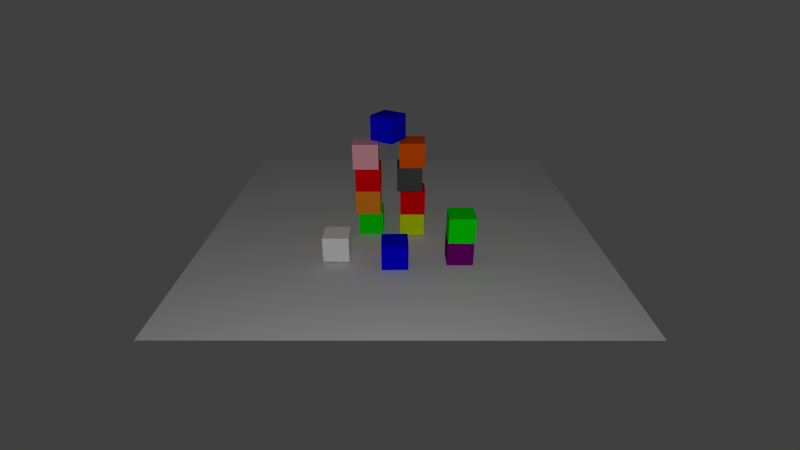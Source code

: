 # Source: scene.blend  (saved by Blender 2.78.0; exported with 4.5.12 LTS)
import bpy
from mathutils import Matrix  # noqa: F401  (used for matrix-valued properties, if any)

bpy.ops.wm.read_factory_settings(use_empty=True)
scene = bpy.context.scene
scene.name = 'Scene'

# ---- collections
col_collection_1 = bpy.data.collections.new('Collection 1'); scene.collection.children.link(col_collection_1)

# ---- materials (node trees are filled in below, after node groups)
mat_material_001 = bpy.data.materials.new('Material.001')
mat_material_001.alpha_threshold = 0.0
mat_material_001.use_transparent_shadow = False
mat_material_001.diffuse_color = (0.00462, 1.0, 0.0, 1.0)
mat_material_001.roughness = 0.5
mat_material_001.line_color = (0.0, 0.0, 0.0, 1.0)
mat_material_007 = bpy.data.materials.new('Material.007')
mat_material_007.alpha_threshold = 0.0
mat_material_007.use_transparent_shadow = False
mat_material_007.diffuse_color = (0.0005318, 0.0, 1.0, 1.0)
mat_material_007.roughness = 0.5
mat_material_007.line_color = (0.0, 0.0, 0.0, 1.0)
mat_material_005 = bpy.data.materials.new('Material.005')
mat_material_005.alpha_threshold = 0.0
mat_material_005.use_transparent_shadow = False
mat_material_005.diffuse_color = (1.0, 0.0, 0.003682, 1.0)
mat_material_005.roughness = 0.5
mat_material_005.line_color = (0.0, 0.0, 0.0, 1.0)
mat_material_012 = bpy.data.materials.new('Material.012')
mat_material_012.alpha_threshold = 0.0
mat_material_012.use_transparent_shadow = False
mat_material_012.diffuse_color = (1.0, 0.4678, 0.5333, 1.0)
mat_material_012.roughness = 0.5
mat_material_008 = bpy.data.materials.new('Material.008')
mat_material_008.alpha_threshold = 0.0
mat_material_008.use_transparent_shadow = False
mat_material_008.diffuse_color = (1.0, 0.117, 0.001895, 1.0)
mat_material_008.roughness = 0.5
mat_material_008.line_color = (0.0, 0.0, 0.0, 1.0)
mat_material_010 = bpy.data.materials.new('Material.010')
mat_material_010.alpha_threshold = 0.0
mat_material_010.use_transparent_shadow = False
mat_material_010.diffuse_color = (1.0, 1.0, 1.0, 1.0)
mat_material_010.roughness = 0.5
mat_material_004 = bpy.data.materials.new('Material.004')
mat_material_004.alpha_threshold = 0.0
mat_material_004.use_transparent_shadow = False
mat_material_004.diffuse_color = (1.0, 0.3026, 0.01843, 1.0)
mat_material_004.roughness = 0.5
mat_material_004.line_color = (0.0, 0.0, 0.0, 1.0)
mat_material_003 = bpy.data.materials.new('Material.003')
mat_material_003.alpha_threshold = 0.0
mat_material_003.use_transparent_shadow = False
mat_material_003.diffuse_color = (0.2159, 0.0, 0.2159, 1.0)
mat_material_003.roughness = 0.5
mat_material_003.line_color = (0.0, 0.0, 0.0, 1.0)
mat_material_002 = bpy.data.materials.new('Material.002')
mat_material_002.alpha_threshold = 0.0
mat_material_002.use_transparent_shadow = False
mat_material_002.diffuse_color = (0.7799, 1.0, 0.0, 1.0)
mat_material_002.roughness = 0.5
mat_material_002.line_color = (0.0, 0.0, 0.0, 1.0)
mat_material_009 = bpy.data.materials.new('Material.009')
mat_material_009.alpha_threshold = 0.0
mat_material_009.use_transparent_shadow = False
mat_material_009.diffuse_color = (0.08714, 0.08714, 0.08714, 1.0)
mat_material_009.roughness = 0.5
mat_material_009.line_color = (0.0, 0.0, 0.0, 1.0)
mat_material_011 = bpy.data.materials.new('Material.011')
mat_material_011.alpha_threshold = 0.0
mat_material_011.use_transparent_shadow = False
mat_material_011.diffuse_color = (0.723, 0.723, 0.723, 1.0)
mat_material_011.roughness = 0.5
mat_material_011.specular_intensity = 0.4933

# ---- material node trees

# ---- world
world_world = bpy.data.worlds.new('World'); scene.world = world_world
world_world.color = (0.05088, 0.05088, 0.05088)
world_world.use_sun_shadow = False
world_world.sun_shadow_jitter_overblur = 0.0
world_world.cycles.sampling_method = 'NONE'
world_world.cycles.sample_map_resolution = 256

# ---- cameras
cam_camera = bpy.data.cameras.new('Camera')
cam_camera.clip_end = 100.0
cam_camera.lens = 20.0
cam_camera.sensor_width = 32.0
cam_camera.sensor_height = 18.0
cam_camera.dof.focus_distance = 0.0
cam_camera.dof.aperture_fstop = 128.0
cam_camera.dof.aperture_blades = 6

# ---- lights
light_lamp = bpy.data.lights.new('Lamp', 'POINT')
light_lamp.transmission_factor = 0.0
light_lamp.energy = 3000.0
light_lamp.shadow_buffer_clip_start = 0.5
light_lamp.shadow_soft_size = 0.1
light_lamp.shadow_maximum_resolution = 0.006
light_lamp.use_absolute_resolution = True

# ---- meshes
me_cube_014 = bpy.data.meshes.new('Cube.014')
me_cube_014.from_pydata([(1.0, 1.0, -1.0), (1.0, -1.0, -1.0), (-1.0, -1.0, -1.0), (-1.0, 1.0, -1.0), (1.0, 1.0, 1.0), (1.0, -1.0, 1.0), (-1.0, -1.0, 1.0), (-1.0, 1.0, 1.0)], [], [(0, 1, 2, 3), (4, 7, 6, 5), (0, 4, 5, 1), (1, 5, 6, 2), (2, 6, 7, 3), (4, 0, 3, 7)])
_ca = me_cube_014.color_attributes.new('Col', 'BYTE_COLOR', 'CORNER')
_ca.data.foreach_set('color', [1.0, 1.0, 1.0, 1.0, 1.0, 1.0, 1.0, 1.0, 1.0, 1.0, 1.0, 1.0, 1.0, 1.0, 1.0, 1.0, 1.0, 1.0, 1.0, 1.0, 1.0, 1.0, 1.0, 1.0, 1.0, 1.0, 1.0, 1.0, 1.0, 1.0, 1.0, 1.0, 1.0, 1.0, 1.0, 1.0, 1.0, 1.0, 1.0, 1.0, 1.0, 1.0, 1.0, 1.0, 1.0, 1.0, 1.0, 1.0, 1.0, 1.0, 1.0, 1.0, 1.0, 1.0, 1.0, 1.0, 1.0, 1.0, 1.0, 1.0, 1.0, 1.0, 1.0, 1.0, 1.0, 1.0, 1.0, 1.0, 1.0, 1.0, 1.0, 1.0, 1.0, 1.0, 1.0, 1.0, 1.0, 1.0, 1.0, 1.0, 1.0, 1.0, 1.0, 1.0, 1.0, 1.0, 1.0, 1.0, 1.0, 1.0, 1.0, 1.0, 1.0, 1.0, 1.0, 1.0])
me_cube_014.materials.append(mat_material_001)
me_cube_014.use_remesh_preserve_volume = False
me_cube_014.use_remesh_preserve_attributes = False
me_cube_014.use_mirror_vertex_groups = False
me_cube_014.update()
me_cube_013 = bpy.data.meshes.new('Cube.013')
me_cube_013.from_pydata([(1.0, 1.0, -1.0), (1.0, -1.0, -1.0), (-1.0, -1.0, -1.0), (-1.0, 1.0, -1.0), (1.0, 1.0, 1.0), (1.0, -1.0, 1.0), (-1.0, -1.0, 1.0), (-1.0, 1.0, 1.0)], [], [(0, 1, 2, 3), (4, 7, 6, 5), (0, 4, 5, 1), (1, 5, 6, 2), (2, 6, 7, 3), (4, 0, 3, 7)])
_ca = me_cube_013.color_attributes.new('Col', 'BYTE_COLOR', 'CORNER')
_ca.data.foreach_set('color', [1.0, 1.0, 1.0, 1.0, 1.0, 1.0, 1.0, 1.0, 1.0, 1.0, 1.0, 1.0, 1.0, 1.0, 1.0, 1.0, 1.0, 1.0, 1.0, 1.0, 1.0, 1.0, 1.0, 1.0, 1.0, 1.0, 1.0, 1.0, 1.0, 1.0, 1.0, 1.0, 1.0, 1.0, 1.0, 1.0, 1.0, 1.0, 1.0, 1.0, 1.0, 1.0, 1.0, 1.0, 1.0, 1.0, 1.0, 1.0, 1.0, 1.0, 1.0, 1.0, 1.0, 1.0, 1.0, 1.0, 1.0, 1.0, 1.0, 1.0, 1.0, 1.0, 1.0, 1.0, 1.0, 1.0, 1.0, 1.0, 1.0, 1.0, 1.0, 1.0, 1.0, 1.0, 1.0, 1.0, 1.0, 1.0, 1.0, 1.0, 1.0, 1.0, 1.0, 1.0, 1.0, 1.0, 1.0, 1.0, 1.0, 1.0, 1.0, 1.0, 1.0, 1.0, 1.0, 1.0])
me_cube_013.materials.append(mat_material_007)
me_cube_013.use_remesh_preserve_volume = False
me_cube_013.use_remesh_preserve_attributes = False
me_cube_013.use_mirror_vertex_groups = False
me_cube_013.update()
me_cube_012 = bpy.data.meshes.new('Cube.012')
me_cube_012.from_pydata([(1.0, 1.0, -1.0), (1.0, -1.0, -1.0), (-1.0, -1.0, -1.0), (-1.0, 1.0, -1.0), (1.0, 1.0, 1.0), (1.0, -1.0, 1.0), (-1.0, -1.0, 1.0), (-1.0, 1.0, 1.0)], [], [(0, 1, 2, 3), (4, 7, 6, 5), (0, 4, 5, 1), (1, 5, 6, 2), (2, 6, 7, 3), (4, 0, 3, 7)])
_ca = me_cube_012.color_attributes.new('Col', 'BYTE_COLOR', 'CORNER')
_ca.data.foreach_set('color', [1.0, 1.0, 1.0, 1.0, 1.0, 1.0, 1.0, 1.0, 1.0, 1.0, 1.0, 1.0, 1.0, 1.0, 1.0, 1.0, 1.0, 1.0, 1.0, 1.0, 1.0, 1.0, 1.0, 1.0, 1.0, 1.0, 1.0, 1.0, 1.0, 1.0, 1.0, 1.0, 1.0, 1.0, 1.0, 1.0, 1.0, 1.0, 1.0, 1.0, 1.0, 1.0, 1.0, 1.0, 1.0, 1.0, 1.0, 1.0, 1.0, 1.0, 1.0, 1.0, 1.0, 1.0, 1.0, 1.0, 1.0, 1.0, 1.0, 1.0, 1.0, 1.0, 1.0, 1.0, 1.0, 1.0, 1.0, 1.0, 1.0, 1.0, 1.0, 1.0, 1.0, 1.0, 1.0, 1.0, 1.0, 1.0, 1.0, 1.0, 1.0, 1.0, 1.0, 1.0, 1.0, 1.0, 1.0, 1.0, 1.0, 1.0, 1.0, 1.0, 1.0, 1.0, 1.0, 1.0])
me_cube_012.materials.append(mat_material_005)
me_cube_012.use_remesh_preserve_volume = False
me_cube_012.use_remesh_preserve_attributes = False
me_cube_012.use_mirror_vertex_groups = False
me_cube_012.update()
me_cube_011 = bpy.data.meshes.new('Cube.011')
me_cube_011.from_pydata([(1.0, 1.0, -1.0), (1.0, -1.0, -1.0), (-1.0, -1.0, -1.0), (-1.0, 1.0, -1.0), (1.0, 1.0, 1.0), (1.0, -1.0, 1.0), (-1.0, -1.0, 1.0), (-1.0, 1.0, 1.0)], [], [(0, 1, 2, 3), (4, 7, 6, 5), (0, 4, 5, 1), (1, 5, 6, 2), (2, 6, 7, 3), (4, 0, 3, 7)])
_ca = me_cube_011.color_attributes.new('Col', 'BYTE_COLOR', 'CORNER')
_ca.data.foreach_set('color', [1.0, 1.0, 1.0, 1.0, 1.0, 1.0, 1.0, 1.0, 1.0, 1.0, 1.0, 1.0, 1.0, 1.0, 1.0, 1.0, 1.0, 1.0, 1.0, 1.0, 1.0, 1.0, 1.0, 1.0, 1.0, 1.0, 1.0, 1.0, 1.0, 1.0, 1.0, 1.0, 1.0, 1.0, 1.0, 1.0, 1.0, 1.0, 1.0, 1.0, 1.0, 1.0, 1.0, 1.0, 1.0, 1.0, 1.0, 1.0, 1.0, 1.0, 1.0, 1.0, 1.0, 1.0, 1.0, 1.0, 1.0, 1.0, 1.0, 1.0, 1.0, 1.0, 1.0, 1.0, 1.0, 1.0, 1.0, 1.0, 1.0, 1.0, 1.0, 1.0, 1.0, 1.0, 1.0, 1.0, 1.0, 1.0, 1.0, 1.0, 1.0, 1.0, 1.0, 1.0, 1.0, 1.0, 1.0, 1.0, 1.0, 1.0, 1.0, 1.0, 1.0, 1.0, 1.0, 1.0])
me_cube_011.materials.append(mat_material_012)
me_cube_011.use_remesh_preserve_volume = False
me_cube_011.use_remesh_preserve_attributes = False
me_cube_011.use_mirror_vertex_groups = False
me_cube_011.update()
me_cube_008 = bpy.data.meshes.new('Cube.008')
me_cube_008.from_pydata([(1.0, 1.0, -1.0), (1.0, -1.0, -1.0), (-1.0, -1.0, -1.0), (-1.0, 1.0, -1.0), (1.0, 1.0, 1.0), (1.0, -1.0, 1.0), (-1.0, -1.0, 1.0), (-1.0, 1.0, 1.0)], [], [(0, 1, 2, 3), (4, 7, 6, 5), (0, 4, 5, 1), (1, 5, 6, 2), (2, 6, 7, 3), (4, 0, 3, 7)])
_ca = me_cube_008.color_attributes.new('Col', 'BYTE_COLOR', 'CORNER')
_ca.data.foreach_set('color', [1.0, 1.0, 1.0, 1.0, 1.0, 1.0, 1.0, 1.0, 1.0, 1.0, 1.0, 1.0, 1.0, 1.0, 1.0, 1.0, 1.0, 1.0, 1.0, 1.0, 1.0, 1.0, 1.0, 1.0, 1.0, 1.0, 1.0, 1.0, 1.0, 1.0, 1.0, 1.0, 1.0, 1.0, 1.0, 1.0, 1.0, 1.0, 1.0, 1.0, 1.0, 1.0, 1.0, 1.0, 1.0, 1.0, 1.0, 1.0, 1.0, 1.0, 1.0, 1.0, 1.0, 1.0, 1.0, 1.0, 1.0, 1.0, 1.0, 1.0, 1.0, 1.0, 1.0, 1.0, 1.0, 1.0, 1.0, 1.0, 1.0, 1.0, 1.0, 1.0, 1.0, 1.0, 1.0, 1.0, 1.0, 1.0, 1.0, 1.0, 1.0, 1.0, 1.0, 1.0, 1.0, 1.0, 1.0, 1.0, 1.0, 1.0, 1.0, 1.0, 1.0, 1.0, 1.0, 1.0])
me_cube_008.materials.append(mat_material_008)
me_cube_008.use_remesh_preserve_volume = False
me_cube_008.use_remesh_preserve_attributes = False
me_cube_008.use_mirror_vertex_groups = False
me_cube_008.update()
me_cube = bpy.data.meshes.new('Cube')
me_cube.from_pydata([(1.0, 1.0, -1.0), (1.0, -1.0, -1.0), (-1.0, -1.0, -1.0), (-1.0, 1.0, -1.0), (1.0, 1.0, 1.0), (1.0, -1.0, 1.0), (-1.0, -1.0, 1.0), (-1.0, 1.0, 1.0)], [], [(0, 1, 2, 3), (4, 7, 6, 5), (0, 4, 5, 1), (1, 5, 6, 2), (2, 6, 7, 3), (4, 0, 3, 7)])
_ca = me_cube.color_attributes.new('Col', 'BYTE_COLOR', 'CORNER')
_ca.data.foreach_set('color', [1.0, 1.0, 1.0, 1.0, 1.0, 1.0, 1.0, 1.0, 1.0, 1.0, 1.0, 1.0, 1.0, 1.0, 1.0, 1.0, 1.0, 1.0, 1.0, 1.0, 1.0, 1.0, 1.0, 1.0, 1.0, 1.0, 1.0, 1.0, 1.0, 1.0, 1.0, 1.0, 1.0, 1.0, 1.0, 1.0, 1.0, 1.0, 1.0, 1.0, 1.0, 1.0, 1.0, 1.0, 1.0, 1.0, 1.0, 1.0, 1.0, 1.0, 1.0, 1.0, 1.0, 1.0, 1.0, 1.0, 1.0, 1.0, 1.0, 1.0, 1.0, 1.0, 1.0, 1.0, 1.0, 1.0, 1.0, 1.0, 1.0, 1.0, 1.0, 1.0, 1.0, 1.0, 1.0, 1.0, 1.0, 1.0, 1.0, 1.0, 1.0, 1.0, 1.0, 1.0, 1.0, 1.0, 1.0, 1.0, 1.0, 1.0, 1.0, 1.0, 1.0, 1.0, 1.0, 1.0])
me_cube.materials.append(mat_material_010)
me_cube.use_remesh_preserve_volume = False
me_cube.use_remesh_preserve_attributes = False
me_cube.use_mirror_vertex_groups = False
me_cube.update()
me_cube_005 = bpy.data.meshes.new('Cube.005')
me_cube_005.from_pydata([(1.0, 1.0, -1.0), (1.0, -1.0, -1.0), (-1.0, -1.0, -1.0), (-1.0, 1.0, -1.0), (1.0, 1.0, 1.0), (1.0, -1.0, 1.0), (-1.0, -1.0, 1.0), (-1.0, 1.0, 1.0)], [], [(0, 1, 2, 3), (4, 7, 6, 5), (0, 4, 5, 1), (1, 5, 6, 2), (2, 6, 7, 3), (4, 0, 3, 7)])
_ca = me_cube_005.color_attributes.new('Col', 'BYTE_COLOR', 'CORNER')
_ca.data.foreach_set('color', [1.0, 1.0, 1.0, 1.0, 1.0, 1.0, 1.0, 1.0, 1.0, 1.0, 1.0, 1.0, 1.0, 1.0, 1.0, 1.0, 1.0, 1.0, 1.0, 1.0, 1.0, 1.0, 1.0, 1.0, 1.0, 1.0, 1.0, 1.0, 1.0, 1.0, 1.0, 1.0, 1.0, 1.0, 1.0, 1.0, 1.0, 1.0, 1.0, 1.0, 1.0, 1.0, 1.0, 1.0, 1.0, 1.0, 1.0, 1.0, 1.0, 1.0, 1.0, 1.0, 1.0, 1.0, 1.0, 1.0, 1.0, 1.0, 1.0, 1.0, 1.0, 1.0, 1.0, 1.0, 1.0, 1.0, 1.0, 1.0, 1.0, 1.0, 1.0, 1.0, 1.0, 1.0, 1.0, 1.0, 1.0, 1.0, 1.0, 1.0, 1.0, 1.0, 1.0, 1.0, 1.0, 1.0, 1.0, 1.0, 1.0, 1.0, 1.0, 1.0, 1.0, 1.0, 1.0, 1.0])
me_cube_005.materials.append(mat_material_005)
me_cube_005.use_remesh_preserve_volume = False
me_cube_005.use_remesh_preserve_attributes = False
me_cube_005.use_mirror_vertex_groups = False
me_cube_005.update()
me_cube_007 = bpy.data.meshes.new('Cube.007')
me_cube_007.from_pydata([(1.0, 1.0, -1.0), (1.0, -1.0, -1.0), (-1.0, -1.0, -1.0), (-1.0, 1.0, -1.0), (1.0, 1.0, 1.0), (1.0, -1.0, 1.0), (-1.0, -1.0, 1.0), (-1.0, 1.0, 1.0)], [], [(0, 1, 2, 3), (4, 7, 6, 5), (0, 4, 5, 1), (1, 5, 6, 2), (2, 6, 7, 3), (4, 0, 3, 7)])
_ca = me_cube_007.color_attributes.new('Col', 'BYTE_COLOR', 'CORNER')
_ca.data.foreach_set('color', [1.0, 1.0, 1.0, 1.0, 1.0, 1.0, 1.0, 1.0, 1.0, 1.0, 1.0, 1.0, 1.0, 1.0, 1.0, 1.0, 1.0, 1.0, 1.0, 1.0, 1.0, 1.0, 1.0, 1.0, 1.0, 1.0, 1.0, 1.0, 1.0, 1.0, 1.0, 1.0, 1.0, 1.0, 1.0, 1.0, 1.0, 1.0, 1.0, 1.0, 1.0, 1.0, 1.0, 1.0, 1.0, 1.0, 1.0, 1.0, 1.0, 1.0, 1.0, 1.0, 1.0, 1.0, 1.0, 1.0, 1.0, 1.0, 1.0, 1.0, 1.0, 1.0, 1.0, 1.0, 1.0, 1.0, 1.0, 1.0, 1.0, 1.0, 1.0, 1.0, 1.0, 1.0, 1.0, 1.0, 1.0, 1.0, 1.0, 1.0, 1.0, 1.0, 1.0, 1.0, 1.0, 1.0, 1.0, 1.0, 1.0, 1.0, 1.0, 1.0, 1.0, 1.0, 1.0, 1.0])
me_cube_007.materials.append(mat_material_007)
me_cube_007.use_remesh_preserve_volume = False
me_cube_007.use_remesh_preserve_attributes = False
me_cube_007.use_mirror_vertex_groups = False
me_cube_007.update()
me_cube_004 = bpy.data.meshes.new('Cube.004')
me_cube_004.from_pydata([(1.0, 1.0, -1.0), (1.0, -1.0, -1.0), (-1.0, -1.0, -1.0), (-1.0, 1.0, -1.0), (1.0, 1.0, 1.0), (1.0, -1.0, 1.0), (-1.0, -1.0, 1.0), (-1.0, 1.0, 1.0)], [], [(0, 1, 2, 3), (4, 7, 6, 5), (0, 4, 5, 1), (1, 5, 6, 2), (2, 6, 7, 3), (4, 0, 3, 7)])
_ca = me_cube_004.color_attributes.new('Col', 'BYTE_COLOR', 'CORNER')
_ca.data.foreach_set('color', [1.0, 1.0, 1.0, 1.0, 1.0, 1.0, 1.0, 1.0, 1.0, 1.0, 1.0, 1.0, 1.0, 1.0, 1.0, 1.0, 1.0, 1.0, 1.0, 1.0, 1.0, 1.0, 1.0, 1.0, 1.0, 1.0, 1.0, 1.0, 1.0, 1.0, 1.0, 1.0, 1.0, 1.0, 1.0, 1.0, 1.0, 1.0, 1.0, 1.0, 1.0, 1.0, 1.0, 1.0, 1.0, 1.0, 1.0, 1.0, 1.0, 1.0, 1.0, 1.0, 1.0, 1.0, 1.0, 1.0, 1.0, 1.0, 1.0, 1.0, 1.0, 1.0, 1.0, 1.0, 1.0, 1.0, 1.0, 1.0, 1.0, 1.0, 1.0, 1.0, 1.0, 1.0, 1.0, 1.0, 1.0, 1.0, 1.0, 1.0, 1.0, 1.0, 1.0, 1.0, 1.0, 1.0, 1.0, 1.0, 1.0, 1.0, 1.0, 1.0, 1.0, 1.0, 1.0, 1.0])
me_cube_004.materials.append(mat_material_004)
me_cube_004.use_remesh_preserve_volume = False
me_cube_004.use_remesh_preserve_attributes = False
me_cube_004.use_mirror_vertex_groups = False
me_cube_004.update()
me_cube_003 = bpy.data.meshes.new('Cube.003')
me_cube_003.from_pydata([(1.0, 1.0, -1.0), (1.0, -1.0, -1.0), (-1.0, -1.0, -1.0), (-1.0, 1.0, -1.0), (1.0, 1.0, 1.0), (1.0, -1.0, 1.0), (-1.0, -1.0, 1.0), (-1.0, 1.0, 1.0)], [], [(0, 1, 2, 3), (4, 7, 6, 5), (0, 4, 5, 1), (1, 5, 6, 2), (2, 6, 7, 3), (4, 0, 3, 7)])
_ca = me_cube_003.color_attributes.new('Col', 'BYTE_COLOR', 'CORNER')
_ca.data.foreach_set('color', [1.0, 1.0, 1.0, 1.0, 1.0, 1.0, 1.0, 1.0, 1.0, 1.0, 1.0, 1.0, 1.0, 1.0, 1.0, 1.0, 1.0, 1.0, 1.0, 1.0, 1.0, 1.0, 1.0, 1.0, 1.0, 1.0, 1.0, 1.0, 1.0, 1.0, 1.0, 1.0, 1.0, 1.0, 1.0, 1.0, 1.0, 1.0, 1.0, 1.0, 1.0, 1.0, 1.0, 1.0, 1.0, 1.0, 1.0, 1.0, 1.0, 1.0, 1.0, 1.0, 1.0, 1.0, 1.0, 1.0, 1.0, 1.0, 1.0, 1.0, 1.0, 1.0, 1.0, 1.0, 1.0, 1.0, 1.0, 1.0, 1.0, 1.0, 1.0, 1.0, 1.0, 1.0, 1.0, 1.0, 1.0, 1.0, 1.0, 1.0, 1.0, 1.0, 1.0, 1.0, 1.0, 1.0, 1.0, 1.0, 1.0, 1.0, 1.0, 1.0, 1.0, 1.0, 1.0, 1.0])
me_cube_003.materials.append(mat_material_003)
me_cube_003.use_remesh_preserve_volume = False
me_cube_003.use_remesh_preserve_attributes = False
me_cube_003.use_mirror_vertex_groups = False
me_cube_003.update()
me_cube_002 = bpy.data.meshes.new('Cube.002')
me_cube_002.from_pydata([(1.0, 1.0, -1.0), (1.0, -1.0, -1.0), (-1.0, -1.0, -1.0), (-1.0, 1.0, -1.0), (1.0, 1.0, 1.0), (1.0, -1.0, 1.0), (-1.0, -1.0, 1.0), (-1.0, 1.0, 1.0)], [], [(0, 1, 2, 3), (4, 7, 6, 5), (0, 4, 5, 1), (1, 5, 6, 2), (2, 6, 7, 3), (4, 0, 3, 7)])
_ca = me_cube_002.color_attributes.new('Col', 'BYTE_COLOR', 'CORNER')
_ca.data.foreach_set('color', [1.0, 1.0, 1.0, 1.0, 1.0, 1.0, 1.0, 1.0, 1.0, 1.0, 1.0, 1.0, 1.0, 1.0, 1.0, 1.0, 1.0, 1.0, 1.0, 1.0, 1.0, 1.0, 1.0, 1.0, 1.0, 1.0, 1.0, 1.0, 1.0, 1.0, 1.0, 1.0, 1.0, 1.0, 1.0, 1.0, 1.0, 1.0, 1.0, 1.0, 1.0, 1.0, 1.0, 1.0, 1.0, 1.0, 1.0, 1.0, 1.0, 1.0, 1.0, 1.0, 1.0, 1.0, 1.0, 1.0, 1.0, 1.0, 1.0, 1.0, 1.0, 1.0, 1.0, 1.0, 1.0, 1.0, 1.0, 1.0, 1.0, 1.0, 1.0, 1.0, 1.0, 1.0, 1.0, 1.0, 1.0, 1.0, 1.0, 1.0, 1.0, 1.0, 1.0, 1.0, 1.0, 1.0, 1.0, 1.0, 1.0, 1.0, 1.0, 1.0, 1.0, 1.0, 1.0, 1.0])
me_cube_002.materials.append(mat_material_002)
me_cube_002.use_remesh_preserve_volume = False
me_cube_002.use_remesh_preserve_attributes = False
me_cube_002.use_mirror_vertex_groups = False
me_cube_002.update()
me_cube_001 = bpy.data.meshes.new('Cube.001')
me_cube_001.from_pydata([(1.0, 1.0, -1.0), (1.0, -1.0, -1.0), (-1.0, -1.0, -1.0), (-1.0, 1.0, -1.0), (1.0, 1.0, 1.0), (1.0, -1.0, 1.0), (-1.0, -1.0, 1.0), (-1.0, 1.0, 1.0)], [], [(0, 1, 2, 3), (4, 7, 6, 5), (0, 4, 5, 1), (1, 5, 6, 2), (2, 6, 7, 3), (4, 0, 3, 7)])
_ca = me_cube_001.color_attributes.new('Col', 'BYTE_COLOR', 'CORNER')
_ca.data.foreach_set('color', [1.0, 1.0, 1.0, 1.0, 1.0, 1.0, 1.0, 1.0, 1.0, 1.0, 1.0, 1.0, 1.0, 1.0, 1.0, 1.0, 1.0, 1.0, 1.0, 1.0, 1.0, 1.0, 1.0, 1.0, 1.0, 1.0, 1.0, 1.0, 1.0, 1.0, 1.0, 1.0, 1.0, 1.0, 1.0, 1.0, 1.0, 1.0, 1.0, 1.0, 1.0, 1.0, 1.0, 1.0, 1.0, 1.0, 1.0, 1.0, 1.0, 1.0, 1.0, 1.0, 1.0, 1.0, 1.0, 1.0, 1.0, 1.0, 1.0, 1.0, 1.0, 1.0, 1.0, 1.0, 1.0, 1.0, 1.0, 1.0, 1.0, 1.0, 1.0, 1.0, 1.0, 1.0, 1.0, 1.0, 1.0, 1.0, 1.0, 1.0, 1.0, 1.0, 1.0, 1.0, 1.0, 1.0, 1.0, 1.0, 1.0, 1.0, 1.0, 1.0, 1.0, 1.0, 1.0, 1.0])
me_cube_001.materials.append(mat_material_001)
me_cube_001.use_remesh_preserve_volume = False
me_cube_001.use_remesh_preserve_attributes = False
me_cube_001.use_mirror_vertex_groups = False
me_cube_001.update()
me_cube_009 = bpy.data.meshes.new('Cube.009')
me_cube_009.from_pydata([(1.0, 1.0, -1.0), (1.0, -1.0, -1.0), (-1.0, -1.0, -1.0), (-1.0, 1.0, -1.0), (1.0, 1.0, 1.0), (1.0, -1.0, 1.0), (-1.0, -1.0, 1.0), (-1.0, 1.0, 1.0)], [], [(0, 1, 2, 3), (4, 7, 6, 5), (0, 4, 5, 1), (1, 5, 6, 2), (2, 6, 7, 3), (4, 0, 3, 7)])
_ca = me_cube_009.color_attributes.new('Col', 'BYTE_COLOR', 'CORNER')
_ca.data.foreach_set('color', [1.0, 1.0, 1.0, 1.0, 1.0, 1.0, 1.0, 1.0, 1.0, 1.0, 1.0, 1.0, 1.0, 1.0, 1.0, 1.0, 1.0, 1.0, 1.0, 1.0, 1.0, 1.0, 1.0, 1.0, 1.0, 1.0, 1.0, 1.0, 1.0, 1.0, 1.0, 1.0, 1.0, 1.0, 1.0, 1.0, 1.0, 1.0, 1.0, 1.0, 1.0, 1.0, 1.0, 1.0, 1.0, 1.0, 1.0, 1.0, 1.0, 1.0, 1.0, 1.0, 1.0, 1.0, 1.0, 1.0, 1.0, 1.0, 1.0, 1.0, 1.0, 1.0, 1.0, 1.0, 1.0, 1.0, 1.0, 1.0, 1.0, 1.0, 1.0, 1.0, 1.0, 1.0, 1.0, 1.0, 1.0, 1.0, 1.0, 1.0, 1.0, 1.0, 1.0, 1.0, 1.0, 1.0, 1.0, 1.0, 1.0, 1.0, 1.0, 1.0, 1.0, 1.0, 1.0, 1.0])
me_cube_009.materials.append(mat_material_009)
me_cube_009.use_remesh_preserve_volume = False
me_cube_009.use_remesh_preserve_attributes = False
me_cube_009.use_mirror_vertex_groups = False
me_cube_009.update()
me_plane = bpy.data.meshes.new('Plane')
me_plane.from_pydata([(-1.0, -1.0, 0.0), (1.0, -1.0, 0.0), (-1.0, 1.0, 0.0), (1.0, 1.0, 0.0)], [], [(0, 1, 3, 2)])
me_plane.materials.append(mat_material_011)
me_plane.use_remesh_preserve_volume = False
me_plane.use_remesh_preserve_attributes = False
me_plane.use_mirror_vertex_groups = False
me_plane.update()

# ---- objects
ob_green_cube_001 = bpy.data.objects.new('green_cube.001', me_cube_014)
ob_blue_cube_001 = bpy.data.objects.new('blue_cube.001', me_cube_013)
ob_red_cube_001 = bpy.data.objects.new('red_cube.001', me_cube_012)
ob_camera = bpy.data.objects.new('Camera', cam_camera)
ob_lamp = bpy.data.objects.new('Lamp', light_lamp)
ob_pink_cube = bpy.data.objects.new('pink_cube', me_cube_011)
ob_orange_cube = bpy.data.objects.new('orange_cube', me_cube_008)
ob_gray_cube = bpy.data.objects.new('gray_cube', me_cube)
ob_red_cube = bpy.data.objects.new('red_cube', me_cube_005)
ob_blue_cube = bpy.data.objects.new('blue_cube', me_cube_007)
ob_brown_cube = bpy.data.objects.new('brown_cube', me_cube_004)
ob_purple_cube = bpy.data.objects.new('purple_cube', me_cube_003)
ob_yellow_cube = bpy.data.objects.new('yellow_cube', me_cube_002)
ob_green_cube = bpy.data.objects.new('green_cube', me_cube_001)
ob_black_cube = bpy.data.objects.new('black_cube', me_cube_009)
ob_plane = bpy.data.objects.new('plane', me_plane)

# ---- transforms, parenting, visibility, modifiers, constraints
ob_green_cube_001.location = (-3.366, -2.269, 1.516)
ob_green_cube_001.scale = (0.5, 0.5, 0.5)
ob_green_cube_001.lock_rotations_4d = False
ob_green_cube_001.empty_display_type = 'ARROWS'
ob_green_cube_001.lineart.crease_threshold = 0.0
ob_blue_cube_001.location = (-3.585, 0.2103, 0.5089)
ob_blue_cube_001.rotation_euler = (0.0, -0.0, 0.02331)
ob_blue_cube_001.scale = (0.5, 0.5, 0.5)
ob_blue_cube_001.lock_rotations_4d = False
ob_blue_cube_001.empty_display_type = 'ARROWS'
ob_blue_cube_001.lineart.crease_threshold = 0.0
ob_red_cube_001.location = (-0.9716, 1.289, 2.577)
ob_red_cube_001.scale = (0.5, 0.5, 0.5)
ob_red_cube_001.lock_rotations_4d = False
ob_red_cube_001.empty_display_type = 'ARROWS'
ob_red_cube_001.lineart.crease_threshold = 0.0
ob_camera.location = (-20.0, 0.0, 10.0)
ob_camera.rotation_euler = (1.1, 0.0, -1.57)
ob_camera.lineart.crease_threshold = 0.0
ob_lamp.location = (-20.0, 0.0, 10.0)
ob_lamp.lineart.crease_threshold = 0.0
ob_pink_cube.location = (-1.094, 1.355, 3.564)
ob_pink_cube.scale = (0.5, 0.5, 0.5)
ob_pink_cube.lock_rotations_4d = False
ob_pink_cube.empty_display_type = 'ARROWS'
ob_pink_cube.lineart.crease_threshold = 0.0
ob_orange_cube.location = (-0.9016, -0.4655, 3.551)
ob_orange_cube.scale = (0.5, 0.5, 0.5)
ob_orange_cube.lock_rotations_4d = False
ob_orange_cube.empty_display_type = 'ARROWS'
ob_orange_cube.lineart.crease_threshold = 0.0
ob_gray_cube.location = (-3.067, 2.44, 0.56)
ob_gray_cube.scale = (0.5, 0.5, 0.5)
ob_gray_cube.lock_rotations_4d = False
ob_gray_cube.empty_display_type = 'ARROWS'
ob_gray_cube.lineart.crease_threshold = 0.0
ob_red_cube.location = (-0.9535, -0.497, 1.542)
ob_red_cube.scale = (0.5, 0.5, 0.5)
ob_red_cube.lock_rotations_4d = False
ob_red_cube.empty_display_type = 'ARROWS'
ob_red_cube.lineart.crease_threshold = 0.0
ob_blue_cube.location = (-0.8289, 0.4776, 4.551)
ob_blue_cube.rotation_euler = (0.0, -0.0, -0.5623)
ob_blue_cube.scale = (0.5, 0.5, 0.5)
ob_blue_cube.lock_rotations_4d = False
ob_blue_cube.empty_display_type = 'ARROWS'
ob_blue_cube.lineart.crease_threshold = 0.0
ob_brown_cube.location = (-0.8769, 1.312, 1.532)
ob_brown_cube.scale = (0.5, 0.5, 0.5)
ob_brown_cube.lock_rotations_4d = False
ob_brown_cube.empty_display_type = 'ARROWS'
ob_brown_cube.lineart.crease_threshold = 0.0
ob_purple_cube.location = (-3.235, -2.261, 0.5019)
ob_purple_cube.scale = (0.5, 0.5, 0.5)
ob_purple_cube.lock_rotations_4d = False
ob_purple_cube.empty_display_type = 'ARROWS'
ob_purple_cube.lineart.crease_threshold = 0.0
ob_yellow_cube.location = (-0.8582, -0.4834, 0.5445)
ob_yellow_cube.scale = (0.5, 0.5, 0.5)
ob_yellow_cube.lock_rotations_4d = False
ob_yellow_cube.empty_display_type = 'ARROWS'
ob_yellow_cube.lineart.crease_threshold = 0.0
ob_green_cube.location = (-0.7202, 1.212, 0.5217)
ob_green_cube.scale = (0.5, 0.5, 0.5)
ob_green_cube.lock_rotations_4d = False
ob_green_cube.empty_display_type = 'ARROWS'
ob_green_cube.lineart.crease_threshold = 0.0
ob_black_cube.location = (-0.8815, -0.3707, 2.552)
ob_black_cube.scale = (0.5, 0.5, 0.5)
ob_black_cube.lock_rotations_4d = False
ob_black_cube.empty_display_type = 'ARROWS'
ob_black_cube.lineart.crease_threshold = 0.0
ob_plane.location = (0.0, 0.0, 0.0)
ob_plane.scale = (-8.081, -8.081, -8.081)
ob_plane.lineart.crease_threshold = 0.0

# ---- collection membership
col_collection_1.objects.link(ob_green_cube_001)
col_collection_1.objects.link(ob_blue_cube_001)
col_collection_1.objects.link(ob_red_cube_001)
col_collection_1.objects.link(ob_camera)
col_collection_1.objects.link(ob_lamp)
col_collection_1.objects.link(ob_pink_cube)
col_collection_1.objects.link(ob_orange_cube)
col_collection_1.objects.link(ob_gray_cube)
col_collection_1.objects.link(ob_red_cube)
col_collection_1.objects.link(ob_blue_cube)
col_collection_1.objects.link(ob_brown_cube)
col_collection_1.objects.link(ob_purple_cube)
col_collection_1.objects.link(ob_yellow_cube)
col_collection_1.objects.link(ob_green_cube)
col_collection_1.objects.link(ob_black_cube)
col_collection_1.objects.link(ob_plane)

# ---- scene / render settings (as saved in the file)
scene.camera = ob_camera
scene.frame_start = 1; scene.frame_end = 250; scene.frame_set(9)
scene.render.engine = 'BLENDER_EEVEE_NEXT'
scene.render.resolution_percentage = 50
scene.render.dither_intensity = 0.0
scene.cycles.use_denoising = False
scene.cycles.samples = 10
scene.cycles.sampling_pattern = 'TABULATED_SOBOL'
scene.cycles.light_sampling_threshold = 0.0
scene.cycles.use_adaptive_sampling = False
scene.cycles.use_light_tree = False
scene.cycles.blur_glossy = 0.0
scene.cycles.pixel_filter_type = 'GAUSSIAN'
scene.cycles.sample_clamp_indirect = 0.0
scene.view_settings.view_transform = 'Standard'
bpy.context.view_layer.update()
